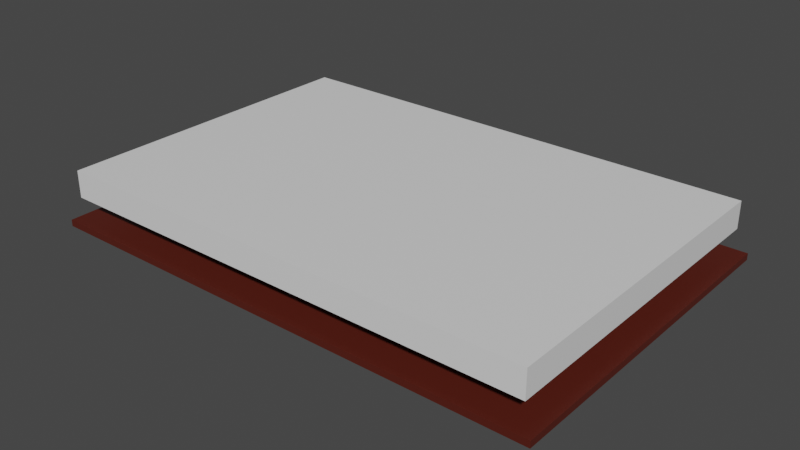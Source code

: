 # Source: BookPlaceholder.blend  (saved by Blender 3.6.13; exported with 4.5.12 LTS)
import bpy
from mathutils import Matrix  # noqa: F401  (used for matrix-valued properties, if any)

bpy.ops.wm.read_factory_settings(use_empty=True)
scene = bpy.context.scene
scene.name = 'Scene'

# ---- collections
col_collection = bpy.data.collections.new('Collection'); scene.collection.children.link(col_collection)

# ---- materials (node trees are filled in below, after node groups)
mat_matcover = bpy.data.materials.new('MatCover')
mat_matcover.alpha_threshold = 0.0
mat_matcover.use_transparent_shadow = False
mat_matcover.roughness = 0.5
mat_matcover.line_color = (0.0, 0.0, 0.0, 1.0)
mat_matpaper = bpy.data.materials.new('MatPaper')
mat_matpaper.use_transparent_shadow = False

# ---- material node trees
mat_matcover.use_nodes = True; mat_matcover.node_tree.nodes.clear()
_N = mat_matcover.node_tree.nodes; _L = mat_matcover.node_tree.links
n0 = _N.new('ShaderNodeOutputMaterial'); n0.name = 'Material Output'; n0.location = (300, 300)
n1 = _N.new('ShaderNodeBsdfPrincipled'); n1.name = 'Principled BSDF'; n1.location = (10, 300)
n1.distribution = 'GGX'
n1.subsurface_method = 'RANDOM_WALK_SKIN'
n1.inputs[0].default_value = (0.08714, 0.01185, 0.005433, 1.0)
n1.inputs[3].default_value = 1.45
n1.inputs[27].default_value = (0.0, 0.0, 0.0, 1.0)
n1.inputs[28].default_value = 1.0
_L.new(n1.outputs[0], n0.inputs[0])
n0.is_active_output = True
mat_matpaper.use_nodes = True; mat_matpaper.node_tree.nodes.clear()
_N = mat_matpaper.node_tree.nodes; _L = mat_matpaper.node_tree.links
n0 = _N.new('ShaderNodeBsdfPrincipled'); n0.name = 'Principled BSDF'; n0.location = (10, 300)
n0.distribution = 'GGX'
n0.subsurface_method = 'RANDOM_WALK_SKIN'
n0.inputs[3].default_value = 1.45
n0.inputs[27].default_value = (0.0, 0.0, 0.0, 1.0)
n0.inputs[28].default_value = 1.0
n1 = _N.new('ShaderNodeOutputMaterial'); n1.name = 'Material Output'; n1.location = (300, 300)
_L.new(n0.outputs[0], n1.inputs[0])
n1.is_active_output = True

# ---- world
world_world = bpy.data.worlds.new('World'); scene.world = world_world
world_world.use_nodes = True; world_world.node_tree.nodes.clear()
_N = world_world.node_tree.nodes; _L = world_world.node_tree.links
n0 = _N.new('ShaderNodeOutputWorld'); n0.name = 'World Output'; n0.location = (300, 300)
n1 = _N.new('ShaderNodeBackground'); n1.name = 'Background'; n1.location = (10, 300)
n1.inputs[0].default_value = (0.05088, 0.05088, 0.05088, 1.0)
_L.new(n1.outputs[0], n0.inputs[0])
n0.is_active_output = True
world_world.color = (0.05088, 0.05088, 0.05088)
world_world.use_sun_shadow = False
world_world.sun_shadow_jitter_overblur = 0.0

# ---- meshes
me_cube = bpy.data.meshes.new('Cube')
me_cube.from_pydata([(1.5, 1.0, -0.01424), (1.5, 1.0, -0.05286), (1.5, -1.0, -0.01424), (1.5, -1.0, -0.05286), (0.09608, 1.0, -0.01424), (0.09608, 1.0, -0.05286), (0.09608, -1.0, -0.01424), (0.09608, -1.0, -0.05286), (0.08836, 1.0, -0.05286), (0.08836, -1.0, -0.05286), (0.08836, -1.0, -0.01424), (0.08836, 1.0, -0.01424), (-1.5, 1.0, -0.01424), (-1.5, 1.0, -0.05286), (-1.5, -1.0, -0.01424), (-1.5, -1.0, -0.05286), (-0.09608, 1.0, -0.01424), (-0.09608, 1.0, -0.05286), (-0.09608, -1.0, -0.01424), (-0.09608, -1.0, -0.05286), (-0.08836, 1.0, -0.05286), (-0.08836, -1.0, -0.05286), (-0.08836, -1.0, -0.01424), (-0.08836, 1.0, -0.01424), (1.439, 0.9595, 0.1238), (1.439, -0.9595, 0.1238), (-1.439, 0.9595, 0.1238), (-1.439, -0.9595, 0.1238), (0.0, 0.9595, 0.1238), (0.0, -0.9595, 0.1238), (-1.079, -0.9595, 0.1238), (-0.7196, -0.9595, 0.1238), (-0.3598, -0.9595, 0.1238), (-0.3598, 0.9595, 0.1238), (-0.7196, 0.9595, 0.1238), (-1.079, 0.9595, 0.1238), (1.079, -0.9595, 0.1238), (0.7196, -0.9595, 0.1238), (0.3598, -0.9595, 0.1238), (0.3598, 0.9595, 0.1238), (0.7196, 0.9595, 0.1238), (1.079, 0.9595, 0.1238), (0.112, -0.9595, 0.1238), (0.112, 0.9595, 0.1238), (-0.112, -0.9595, 0.1238), (-0.112, 0.9595, 0.1238), (1.439, 0.9595, 0.2829), (1.439, -0.9595, 0.2829), (-0.112, -0.9595, 0.2829), (0.0, -0.9595, 0.2829), (-1.439, 0.9595, 0.2829), (-1.439, -0.9595, 0.2829), (0.0, 0.9595, 0.2829), (-1.079, 0.9595, 0.2829), (0.112, -0.9595, 0.2829), (1.079, 0.9595, 0.2829), (-1.079, -0.9595, 0.2829), (-0.7196, -0.9595, 0.2829), (-0.3598, -0.9595, 0.2829), (-0.112, 0.9595, 0.2829), (-0.3598, 0.9595, 0.2829), (-0.7196, 0.9595, 0.2829), (1.079, -0.9595, 0.2829), (0.7196, -0.9595, 0.2829), (0.3598, -0.9595, 0.2829), (0.112, 0.9595, 0.2829), (0.3598, 0.9595, 0.2829), (0.7196, 0.9595, 0.2829)], [], [(0, 4, 6, 2), (3, 2, 6, 7), (7, 6, 10, 9), (5, 1, 3, 7), (1, 0, 2, 3), (5, 4, 0, 1), (23, 22, 10, 11), (5, 7, 9, 8), (6, 4, 11, 10), (4, 5, 8, 11), (12, 14, 18, 16), (15, 19, 18, 14), (19, 21, 22, 18), (17, 19, 15, 13), (13, 15, 14, 12), (17, 13, 12, 16), (20, 23, 11, 8), (17, 20, 21, 19), (18, 22, 23, 16), (16, 23, 20, 17), (22, 21, 9, 10), (21, 20, 8, 9), (43, 42, 29, 28), (45, 28, 29, 44), (26, 35, 30, 27), (35, 34, 31, 30), (34, 33, 32, 31), (24, 25, 36, 41), (41, 36, 37, 40), (40, 37, 38, 39), (39, 38, 42, 43), (33, 45, 44, 32), (65, 52, 49, 54), (59, 48, 49, 52), (50, 51, 56, 53), (53, 56, 57, 61), (61, 57, 58, 60), (46, 55, 62, 47), (55, 67, 63, 62), (67, 66, 64, 63), (66, 65, 54, 64), (60, 58, 48, 59), (38, 37, 63, 64), (31, 57, 56, 30), (29, 49, 48, 44), (39, 43, 65, 66), (32, 58, 57, 31), (27, 51, 50, 26), (40, 39, 66, 67), (33, 60, 59, 45), (42, 38, 64, 54), (41, 40, 67, 55), (34, 61, 60, 33), (43, 28, 52, 65), (26, 50, 53, 35), (35, 53, 61, 34), (29, 42, 54, 49), (36, 25, 47, 62), (44, 48, 58, 32), (24, 41, 55, 46), (37, 36, 62, 63), (45, 59, 52, 28), (30, 56, 51, 27), (25, 24, 46, 47)])
me_cube.polygons.foreach_set('material_index', [0, 0, 0, 0, 0, 0, 0, 0, 0, 0, 0, 0, 0, 0, 0, 0, 0, 0, 0, 0, 0, 0, 1, 1, 1, 1, 1, 1, 1, 1, 1, 1, 1, 1, 1, 1, 1, 1, 1, 1, 1, 1, 1, 1, 1, 1, 1, 1, 1, 1, 1, 1, 1, 1, 1, 1, 1, 1, 1, 1, 1, 1, 1, 1])
_k = set([(24, 25), (24, 41), (25, 36), (26, 27), (26, 35), (27, 30), (28, 43), (28, 45), (29, 42), (29, 44), (30, 31), (31, 32), (32, 44), (33, 34), (33, 45), (34, 35), (36, 37), (37, 38), (38, 42), (39, 40), (39, 43), (40, 41), (46, 47), (46, 55), (47, 62), (48, 49), (48, 58), (49, 54), (50, 51), (50, 53), (51, 56), (52, 59), (52, 65), (53, 61), (54, 64), (55, 67), (56, 57), (57, 58), (59, 60), (60, 61), (62, 63), (63, 64), (65, 66), (66, 67)])
me_cube.attributes.new('sharp_edge', 'BOOLEAN', 'EDGE').data.foreach_set('value', [ (min(e.vertices), max(e.vertices)) in _k for e in me_cube.edges])
_uv = me_cube.uv_layers.new(name='UVMap')
_uv.uv.foreach_set('vector', [0.625, 0.5, 0.875, 0.5, 0.875, 0.75, 0.625, 0.75, 0.375, 0.75, 0.625, 0.75, 0.625, 1.0, 0.375, 1.0, 0.375, 1.0, 0.625, 1.0, 0.625, 1.0, 0.375, 1.0, 0.125, 0.5, 0.375, 0.5, 0.375, 0.75, 0.125, 0.75, 0.375, 0.5, 0.625, 0.5, 0.625, 0.75, 0.375, 0.75, 0.375, 0.25, 0.625, 0.25, 0.625, 0.5, 0.375, 0.5, 0.875, 0.5, 0.875, 0.75, 0.875, 0.75, 0.875, 0.5, 0.125, 0.5, 0.125, 0.75, 0.125, 0.75, 0.125, 0.5, 0.875, 0.75, 0.875, 0.5, 0.875, 0.5, 0.875, 0.75, 0.625, 0.25, 0.375, 0.25, 0.375, 0.25, 0.625, 0.25, 0.625, 0.5, 0.625, 0.75, 0.875, 0.75, 0.875, 0.5, 0.375, 0.75, 0.375, 1.0, 0.625, 1.0, 0.625, 0.75, 0.375, 1.0, 0.375, 1.0, 0.625, 1.0, 0.625, 1.0, 0.125, 0.5, 0.125, 0.75, 0.375, 0.75, 0.375, 0.5, 0.375, 0.5, 0.375, 0.75, 0.625, 0.75, 0.625, 0.5, 0.375, 0.25, 0.375, 0.5, 0.625, 0.5, 0.625, 0.25, 0.375, 0.25, 0.625, 0.25, 0.625, 0.25, 0.375, 0.25, 0.125, 0.5, 0.125, 0.5, 0.125, 0.75, 0.125, 0.75, 0.875, 0.75, 0.875, 0.75, 0.875, 0.5, 0.875, 0.5, 0.625, 0.25, 0.625, 0.25, 0.375, 0.25, 0.375, 0.25, 0.625, 1.0, 0.375, 1.0, 0.375, 1.0, 0.625, 1.0, 0.125, 0.75, 0.125, 0.5, 0.125, 0.5, 0.125, 0.75, 0.8438, 0.5, 0.8438, 0.75, 0.875, 0.75, 0.875, 0.5, 0.8438, 0.5, 0.875, 0.5, 0.875, 0.75, 0.8438, 0.75, 0.625, 0.5, 0.6875, 0.5, 0.6875, 0.75, 0.625, 0.75, 0.6875, 0.5, 0.75, 0.5, 0.75, 0.75, 0.6875, 0.75, 0.75, 0.5, 0.8125, 0.5, 0.8125, 0.75, 0.75, 0.75, 0.625, 0.5, 0.625, 0.75, 0.6875, 0.75, 0.6875, 0.5, 0.6875, 0.5, 0.6875, 0.75, 0.75, 0.75, 0.75, 0.5, 0.75, 0.5, 0.75, 0.75, 0.8125, 0.75, 0.8125, 0.5, 0.8125, 0.5, 0.8125, 0.75, 0.8438, 0.75, 0.8438, 0.5, 0.8125, 0.5, 0.8438, 0.5, 0.8438, 0.75, 0.8125, 0.75, 0.8438, 0.5, 0.875, 0.5, 0.875, 0.75, 0.8438, 0.75, 0.8438, 0.5, 0.8438, 0.75, 0.875, 0.75, 0.875, 0.5, 0.625, 0.5, 0.625, 0.75, 0.6875, 0.75, 0.6875, 0.5, 0.6875, 0.5, 0.6875, 0.75, 0.75, 0.75, 0.75, 0.5, 0.75, 0.5, 0.75, 0.75, 0.8125, 0.75, 0.8125, 0.5, 0.625, 0.5, 0.6875, 0.5, 0.6875, 0.75, 0.625, 0.75, 0.6875, 0.5, 0.75, 0.5, 0.75, 0.75, 0.6875, 0.75, 0.75, 0.5, 0.8125, 0.5, 0.8125, 0.75, 0.75, 0.75, 0.8125, 0.5, 0.8438, 0.5, 0.8438, 0.75, 0.8125, 0.75, 0.8125, 0.5, 0.8125, 0.75, 0.8438, 0.75, 0.8438, 0.5, 0.8125, 0.75, 0.75, 0.75, 0.75, 0.75, 0.8125, 0.75, 0.75, 0.75, 0.75, 0.75, 0.6875, 0.75, 0.6875, 0.75, 0.875, 0.75, 0.875, 0.75, 0.8438, 0.75, 0.8438, 0.75, 0.8125, 0.5, 0.8438, 0.5, 0.8438, 0.5, 0.8125, 0.5, 0.8125, 0.75, 0.8125, 0.75, 0.75, 0.75, 0.75, 0.75, 0.625, 0.75, 0.625, 0.75, 0.625, 0.5, 0.625, 0.5, 0.75, 0.5, 0.8125, 0.5, 0.8125, 0.5, 0.75, 0.5, 0.8125, 0.5, 0.8125, 0.5, 0.8438, 0.5, 0.8438, 0.5, 0.8438, 0.75, 0.8125, 0.75, 0.8125, 0.75, 0.8438, 0.75, 0.6875, 0.5, 0.75, 0.5, 0.75, 0.5, 0.6875, 0.5, 0.75, 0.5, 0.75, 0.5, 0.8125, 0.5, 0.8125, 0.5, 0.8438, 0.5, 0.875, 0.5, 0.875, 0.5, 0.8438, 0.5, 0.625, 0.5, 0.625, 0.5, 0.6875, 0.5, 0.6875, 0.5, 0.6875, 0.5, 0.6875, 0.5, 0.75, 0.5, 0.75, 0.5, 0.875, 0.75, 0.8438, 0.75, 0.8438, 0.75, 0.875, 0.75, 0.6875, 0.75, 0.625, 0.75, 0.625, 0.75, 0.6875, 0.75, 0.8438, 0.75, 0.8438, 0.75, 0.8125, 0.75, 0.8125, 0.75, 0.625, 0.5, 0.6875, 0.5, 0.6875, 0.5, 0.625, 0.5, 0.75, 0.75, 0.6875, 0.75, 0.6875, 0.75, 0.75, 0.75, 0.8438, 0.5, 0.8438, 0.5, 0.875, 0.5, 0.875, 0.5, 0.6875, 0.75, 0.6875, 0.75, 0.625, 0.75, 0.625, 0.75, 0.625, 0.75, 0.625, 0.5, 0.625, 0.5, 0.625, 0.75])
me_cube.materials.append(mat_matcover)
me_cube.materials.append(mat_matpaper)
me_cube.use_mirror_vertex_groups = False
me_cube.update()
arm_armature = bpy.data.armatures.new('Armature')  # bones are not reproduced

# ---- objects
ob_cube = bpy.data.objects.new('Cube', me_cube)
ob_armature = bpy.data.objects.new('Armature', arm_armature)

# ---- transforms, parenting, visibility, modifiers, constraints
ob_cube.parent = ob_armature
ob_cube.location = (0.0, 0.0, 0.0)
ob_cube.lock_rotations_4d = False
ob_cube.empty_display_type = 'ARROWS'
ob_cube.lineart.crease_threshold = 0.0
_vg = ob_cube.vertex_groups.new(name='root')
_vg.add([8, 9, 10, 11], 1.0, 'REPLACE')
_vg = ob_cube.vertex_groups.new(name='cover.R')
_vg.add([0, 1, 2, 3, 4, 5, 6, 7, 8, 9, 10, 11, 20, 21, 22, 23], 1.0, 'REPLACE')
_vg = ob_cube.vertex_groups.new(name='cover.L')
_vg.add([12, 13, 14, 15, 16, 17, 18, 19, 20, 21, 22, 23], 1.0, 'REPLACE')
_vg = ob_cube.vertex_groups.new(name='pages')
_vg.add([28, 29, 49, 52], 1.0, 'REPLACE')
_vg = ob_cube.vertex_groups.new(name='page.01.R')
_vg.add([38, 39, 42, 43, 54, 64, 65, 66], 1.0, 'REPLACE')
_vg = ob_cube.vertex_groups.new(name='page.02.R')
_vg.add([37, 40, 63, 67], 1.0, 'REPLACE')
_vg = ob_cube.vertex_groups.new(name='page.03.R')
_vg.add([36, 41, 55, 62], 1.0, 'REPLACE')
_vg = ob_cube.vertex_groups.new(name='page.04.R')
_vg.add([24, 25, 46, 47], 1.0, 'REPLACE')
_vg = ob_cube.vertex_groups.new(name='page.01.L')
_vg.add([32, 33, 44, 45, 48, 58, 59, 60], 1.0, 'REPLACE')
_vg = ob_cube.vertex_groups.new(name='page.02.L')
_vg.add([31, 34, 57, 61], 1.0, 'REPLACE')
_vg = ob_cube.vertex_groups.new(name='page.03.L')
_vg.add([30, 35, 53, 56], 1.0, 'REPLACE')
_vg = ob_cube.vertex_groups.new(name='page.04.L')
_vg.add([26, 27, 50, 51], 1.0, 'REPLACE')
_m = ob_cube.modifiers.new('Armature', 'ARMATURE')
_m.object = ob_armature
ob_armature.location = (0.0, 0.0, 0.0)

# ---- collection membership
col_collection.objects.link(ob_cube)
col_collection.objects.link(ob_armature)

# ---- scene / render settings (as saved in the file)
scene.frame_start = 1; scene.frame_end = 250; scene.frame_set(1)
scene.render.engine = 'BLENDER_EEVEE_NEXT'
scene.cycles.sampling_pattern = 'TABULATED_SOBOL'
scene.view_settings.view_transform = 'Filmic'
bpy.context.view_layer.update()

# ---- added for rendering (the .blend has no active camera and no usable light): camera, sun
cam_auto = bpy.data.cameras.new('AutoCamera')
cam_auto.lens = 50.0
cam_auto.sensor_width = 36.0
cam_auto.clip_end = 1000.0
ob_auto_camera = bpy.data.objects.new('AutoCamera', cam_auto)
scene.collection.objects.link(ob_auto_camera)
ob_auto_camera.location = (3.34154, -4.00985, 2.72482)
ob_auto_camera.rotation_euler = (1.09748, -7.21219e-08, 0.694738)
scene.camera = ob_auto_camera
light_auto_sun = bpy.data.lights.new('AutoSun', 'SUN')
light_auto_sun.energy = 3.0
light_auto_sun.angle = 0.0523599
ob_auto_sun = bpy.data.objects.new('AutoSun', light_auto_sun)
scene.collection.objects.link(ob_auto_sun)
ob_auto_sun.rotation_euler = (0.872665, 0.174533, 0.523599)
bpy.context.view_layer.update()
